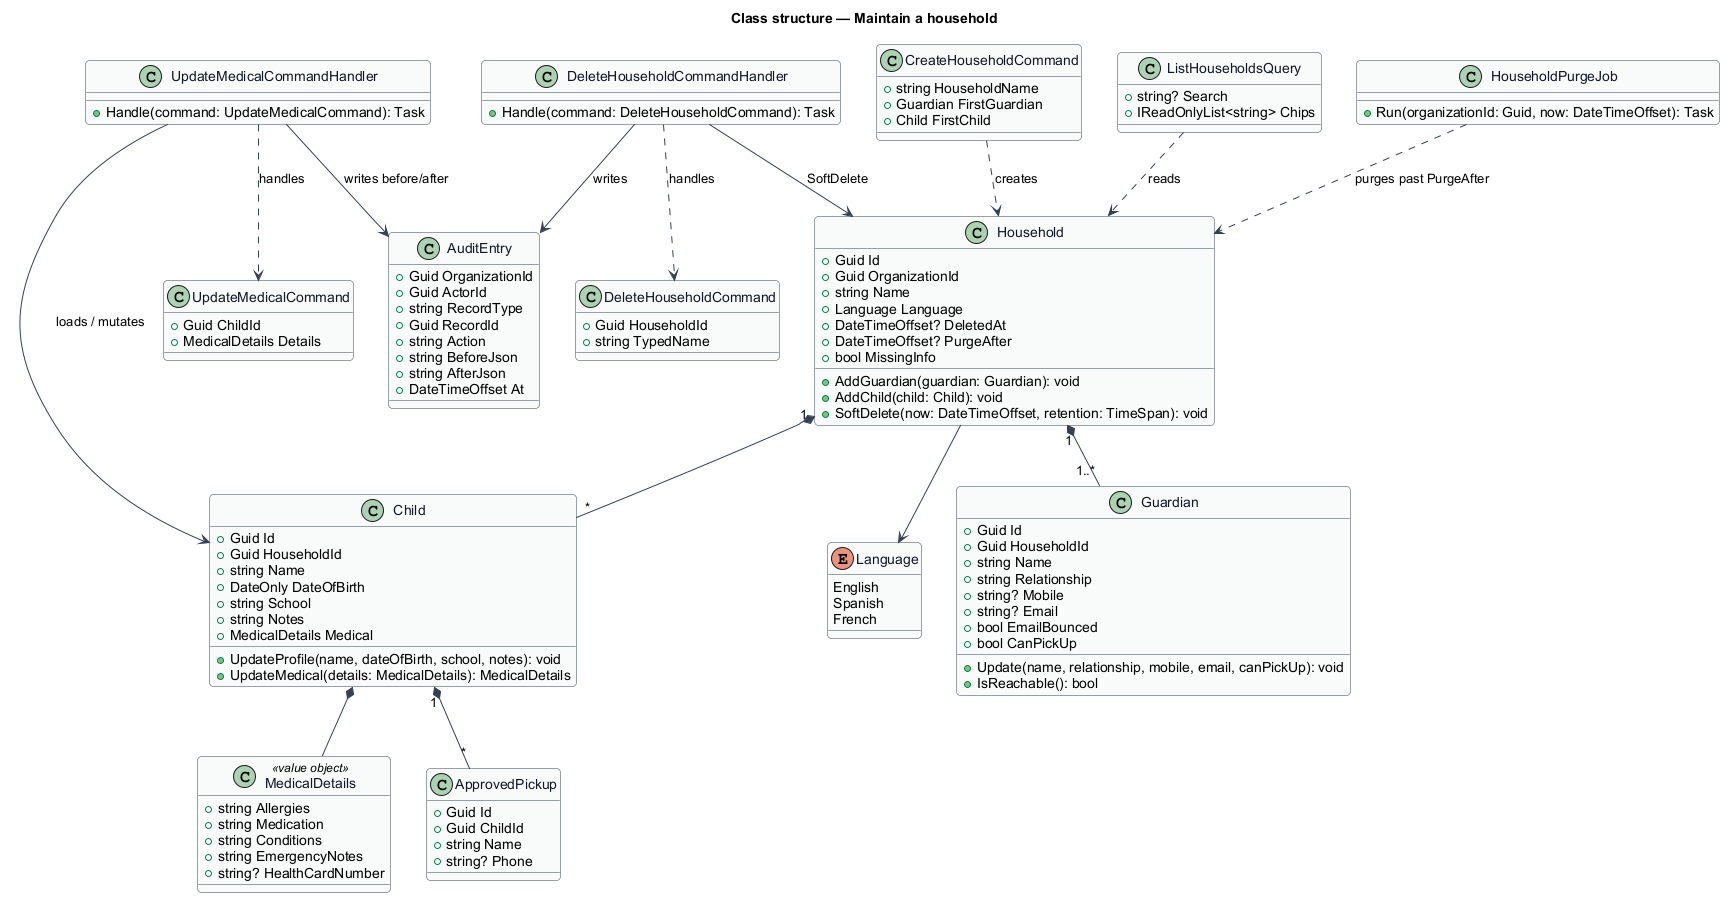

The diagram above was rendered by PlantUML. Its source (embedded in the PNG):
@startuml
' --- shared skin header ---
skinparam backgroundColor #FFFFFF
skinparam shadowing false
skinparam roundcorner 8
skinparam defaultFontName Arial
skinparam ArrowColor #344054
skinparam class {
  BorderColor #344054
  FontColor #101828
  BackgroundColor #F9FAFB
}
' --------------------------
title Class structure — Maintain a household

enum Language {
  English
  Spanish
  French
}

class Household {
  +Guid Id
  +Guid OrganizationId
  +string Name
  +Language Language
  +DateTimeOffset? DeletedAt
  +DateTimeOffset? PurgeAfter
  +bool MissingInfo
  +AddGuardian(guardian: Guardian): void
  +AddChild(child: Child): void
  +SoftDelete(now: DateTimeOffset, retention: TimeSpan): void
}

class Guardian {
  +Guid Id
  +Guid HouseholdId
  +string Name
  +string Relationship
  +string? Mobile
  +string? Email
  +bool EmailBounced
  +bool CanPickUp
  +Update(name, relationship, mobile, email, canPickUp): void
  +IsReachable(): bool
}

class Child {
  +Guid Id
  +Guid HouseholdId
  +string Name
  +DateOnly DateOfBirth
  +string School
  +string Notes
  +MedicalDetails Medical
  +UpdateProfile(name, dateOfBirth, school, notes): void
  +UpdateMedical(details: MedicalDetails): MedicalDetails
}

class MedicalDetails <<value object>> {
  +string Allergies
  +string Medication
  +string Conditions
  +string EmergencyNotes
  +string? HealthCardNumber
}

class ApprovedPickup {
  +Guid Id
  +Guid ChildId
  +string Name
  +string? Phone
}

class CreateHouseholdCommand {
  +string HouseholdName
  +Guardian FirstGuardian
  +Child FirstChild
}

class UpdateMedicalCommand {
  +Guid ChildId
  +MedicalDetails Details
}

class UpdateMedicalCommandHandler {
  +Handle(command: UpdateMedicalCommand): Task
}

class DeleteHouseholdCommand {
  +Guid HouseholdId
  +string TypedName
}

class DeleteHouseholdCommandHandler {
  +Handle(command: DeleteHouseholdCommand): Task
}

class ListHouseholdsQuery {
  +string? Search
  +IReadOnlyList<string> Chips
}

class AuditEntry {
  +Guid OrganizationId
  +Guid ActorId
  +string RecordType
  +Guid RecordId
  +string Action
  +string BeforeJson
  +string AfterJson
  +DateTimeOffset At
}

class HouseholdPurgeJob {
  +Run(organizationId: Guid, now: DateTimeOffset): Task
}

Household "1" *-- "1..*" Guardian
Household "1" *-- "*" Child
Household --> Language
Child *-- MedicalDetails
Child "1" *-- "*" ApprovedPickup
UpdateMedicalCommandHandler ..> UpdateMedicalCommand : handles
UpdateMedicalCommandHandler --> Child : loads / mutates
UpdateMedicalCommandHandler --> AuditEntry : writes before/after
DeleteHouseholdCommandHandler ..> DeleteHouseholdCommand : handles
DeleteHouseholdCommandHandler --> Household : SoftDelete
DeleteHouseholdCommandHandler --> AuditEntry : writes
CreateHouseholdCommand ..> Household : creates
ListHouseholdsQuery ..> Household : reads
HouseholdPurgeJob ..> Household : purges past PurgeAfter
@enduml